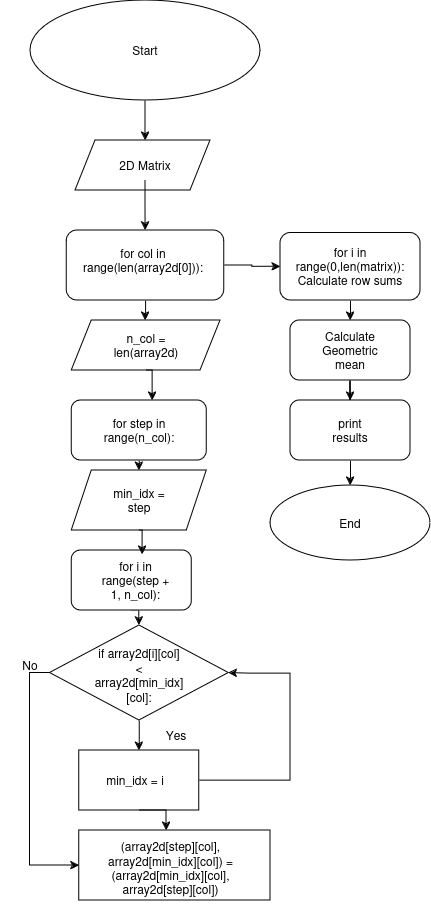

The diagram above was exported from draw.io. Its source (the exported page's mxGraphModel, read from the mxfile embedded in the PNG):
<mxGraphModel dx="1909" dy="958" grid="1" gridSize="10" guides="1" tooltips="1" connect="1" arrows="1" fold="1" page="1" pageScale="1" pageWidth="850" pageHeight="1100" math="0" shadow="0">
  <root>
    <mxCell id="0" />
    <mxCell id="1" parent="0" />
    <mxCell id="gMN7HV5ySPP_xvngPOc5-3" style="edgeStyle=orthogonalEdgeStyle;rounded=0;orthogonalLoop=1;jettySize=auto;html=1;exitX=0.5;exitY=1;exitDx=0;exitDy=0;" edge="1" parent="1" source="gMN7HV5ySPP_xvngPOc5-1">
      <mxGeometry relative="1" as="geometry">
        <mxPoint x="435" y="190" as="targetPoint" />
      </mxGeometry>
    </mxCell>
    <mxCell id="gMN7HV5ySPP_xvngPOc5-1" value="" style="ellipse;whiteSpace=wrap;html=1;" vertex="1" parent="1">
      <mxGeometry x="320" y="50" width="230" height="100" as="geometry" />
    </mxCell>
    <mxCell id="gMN7HV5ySPP_xvngPOc5-2" value="Start" style="text;html=1;align=center;verticalAlign=middle;whiteSpace=wrap;rounded=0;" vertex="1" parent="1">
      <mxGeometry x="405" y="85" width="60" height="30" as="geometry" />
    </mxCell>
    <mxCell id="gMN7HV5ySPP_xvngPOc5-4" value="" style="shape=parallelogram;perimeter=parallelogramPerimeter;whiteSpace=wrap;html=1;fixedSize=1;" vertex="1" parent="1">
      <mxGeometry x="365" y="190" width="135" height="50" as="geometry" />
    </mxCell>
    <mxCell id="gMN7HV5ySPP_xvngPOc5-11" value="" style="edgeStyle=orthogonalEdgeStyle;rounded=0;orthogonalLoop=1;jettySize=auto;html=1;" edge="1" parent="1" source="gMN7HV5ySPP_xvngPOc5-5" target="gMN7HV5ySPP_xvngPOc5-6">
      <mxGeometry relative="1" as="geometry" />
    </mxCell>
    <mxCell id="gMN7HV5ySPP_xvngPOc5-5" value="2D Matrix" style="text;html=1;align=center;verticalAlign=middle;whiteSpace=wrap;rounded=0;" vertex="1" parent="1">
      <mxGeometry x="405" y="200" width="60" height="30" as="geometry" />
    </mxCell>
    <mxCell id="gMN7HV5ySPP_xvngPOc5-15" value="" style="edgeStyle=orthogonalEdgeStyle;rounded=0;orthogonalLoop=1;jettySize=auto;html=1;" edge="1" parent="1" source="gMN7HV5ySPP_xvngPOc5-6" target="gMN7HV5ySPP_xvngPOc5-14">
      <mxGeometry relative="1" as="geometry" />
    </mxCell>
    <mxCell id="gMN7HV5ySPP_xvngPOc5-54" style="edgeStyle=orthogonalEdgeStyle;rounded=0;orthogonalLoop=1;jettySize=auto;html=1;exitX=1;exitY=0.5;exitDx=0;exitDy=0;entryX=0;entryY=0.5;entryDx=0;entryDy=0;" edge="1" parent="1" source="gMN7HV5ySPP_xvngPOc5-6" target="gMN7HV5ySPP_xvngPOc5-53">
      <mxGeometry relative="1" as="geometry" />
    </mxCell>
    <mxCell id="gMN7HV5ySPP_xvngPOc5-6" value="" style="rounded=1;whiteSpace=wrap;html=1;" vertex="1" parent="1">
      <mxGeometry x="356.25" y="280" width="157.5" height="70" as="geometry" />
    </mxCell>
    <mxCell id="gMN7HV5ySPP_xvngPOc5-13" value="for col in range(len(array2d[0])):" style="text;html=1;align=center;verticalAlign=middle;whiteSpace=wrap;rounded=0;" vertex="1" parent="1">
      <mxGeometry x="402.5" y="295" width="60" height="30" as="geometry" />
    </mxCell>
    <mxCell id="gMN7HV5ySPP_xvngPOc5-14" value="" style="shape=parallelogram;perimeter=parallelogramPerimeter;whiteSpace=wrap;html=1;fixedSize=1;" vertex="1" parent="1">
      <mxGeometry x="361.25" y="370" width="148.75" height="50" as="geometry" />
    </mxCell>
    <mxCell id="gMN7HV5ySPP_xvngPOc5-16" value="n_col = len(array2d)" style="text;html=1;align=center;verticalAlign=middle;whiteSpace=wrap;rounded=0;" vertex="1" parent="1">
      <mxGeometry x="405.63" y="380" width="60" height="30" as="geometry" />
    </mxCell>
    <mxCell id="gMN7HV5ySPP_xvngPOc5-25" style="edgeStyle=orthogonalEdgeStyle;rounded=0;orthogonalLoop=1;jettySize=auto;html=1;exitX=0.5;exitY=1;exitDx=0;exitDy=0;entryX=0.5;entryY=0;entryDx=0;entryDy=0;" edge="1" parent="1" source="gMN7HV5ySPP_xvngPOc5-20" target="gMN7HV5ySPP_xvngPOc5-24">
      <mxGeometry relative="1" as="geometry" />
    </mxCell>
    <mxCell id="gMN7HV5ySPP_xvngPOc5-20" value="" style="rounded=1;whiteSpace=wrap;html=1;" vertex="1" parent="1">
      <mxGeometry x="361.25" y="450" width="135" height="60" as="geometry" />
    </mxCell>
    <mxCell id="gMN7HV5ySPP_xvngPOc5-21" style="edgeStyle=orthogonalEdgeStyle;rounded=0;orthogonalLoop=1;jettySize=auto;html=1;exitX=0.5;exitY=1;exitDx=0;exitDy=0;entryX=0.598;entryY=0;entryDx=0;entryDy=0;entryPerimeter=0;" edge="1" parent="1" source="gMN7HV5ySPP_xvngPOc5-14" target="gMN7HV5ySPP_xvngPOc5-20">
      <mxGeometry relative="1" as="geometry" />
    </mxCell>
    <mxCell id="gMN7HV5ySPP_xvngPOc5-22" value="for step in range(n_col):" style="text;html=1;align=center;verticalAlign=middle;whiteSpace=wrap;rounded=0;" vertex="1" parent="1">
      <mxGeometry x="398.75" y="465" width="60" height="30" as="geometry" />
    </mxCell>
    <mxCell id="gMN7HV5ySPP_xvngPOc5-24" value="" style="shape=parallelogram;perimeter=parallelogramPerimeter;whiteSpace=wrap;html=1;fixedSize=1;" vertex="1" parent="1">
      <mxGeometry x="361.25" y="520" width="135" height="60" as="geometry" />
    </mxCell>
    <mxCell id="gMN7HV5ySPP_xvngPOc5-26" value="min_idx = step" style="text;html=1;align=center;verticalAlign=middle;whiteSpace=wrap;rounded=0;" vertex="1" parent="1">
      <mxGeometry x="398.75" y="535" width="60" height="30" as="geometry" />
    </mxCell>
    <mxCell id="gMN7HV5ySPP_xvngPOc5-35" style="edgeStyle=orthogonalEdgeStyle;rounded=0;orthogonalLoop=1;jettySize=auto;html=1;exitX=0.5;exitY=1;exitDx=0;exitDy=0;entryX=0.5;entryY=0;entryDx=0;entryDy=0;" edge="1" parent="1" source="gMN7HV5ySPP_xvngPOc5-27" target="gMN7HV5ySPP_xvngPOc5-34">
      <mxGeometry relative="1" as="geometry" />
    </mxCell>
    <mxCell id="gMN7HV5ySPP_xvngPOc5-27" value="" style="rounded=1;whiteSpace=wrap;html=1;" vertex="1" parent="1">
      <mxGeometry x="361.25" y="600" width="120" height="60" as="geometry" />
    </mxCell>
    <mxCell id="gMN7HV5ySPP_xvngPOc5-28" style="edgeStyle=orthogonalEdgeStyle;rounded=0;orthogonalLoop=1;jettySize=auto;html=1;exitX=0.5;exitY=1;exitDx=0;exitDy=0;entryX=0.59;entryY=0.067;entryDx=0;entryDy=0;entryPerimeter=0;" edge="1" parent="1" source="gMN7HV5ySPP_xvngPOc5-24" target="gMN7HV5ySPP_xvngPOc5-27">
      <mxGeometry relative="1" as="geometry" />
    </mxCell>
    <mxCell id="gMN7HV5ySPP_xvngPOc5-29" value="for i in range(step + 1, n_col):" style="text;html=1;align=center;verticalAlign=middle;whiteSpace=wrap;rounded=0;" vertex="1" parent="1">
      <mxGeometry x="386.25" y="620" width="78.75" height="20" as="geometry" />
    </mxCell>
    <mxCell id="gMN7HV5ySPP_xvngPOc5-38" style="edgeStyle=orthogonalEdgeStyle;rounded=0;orthogonalLoop=1;jettySize=auto;html=1;exitX=0.5;exitY=1;exitDx=0;exitDy=0;entryX=0.5;entryY=0;entryDx=0;entryDy=0;" edge="1" parent="1" source="gMN7HV5ySPP_xvngPOc5-34" target="gMN7HV5ySPP_xvngPOc5-37">
      <mxGeometry relative="1" as="geometry" />
    </mxCell>
    <mxCell id="gMN7HV5ySPP_xvngPOc5-50" style="edgeStyle=orthogonalEdgeStyle;rounded=0;orthogonalLoop=1;jettySize=auto;html=1;exitX=0;exitY=0.5;exitDx=0;exitDy=0;entryX=0;entryY=0.5;entryDx=0;entryDy=0;" edge="1" parent="1" source="gMN7HV5ySPP_xvngPOc5-34" target="gMN7HV5ySPP_xvngPOc5-48">
      <mxGeometry relative="1" as="geometry">
        <mxPoint x="360" y="920" as="targetPoint" />
      </mxGeometry>
    </mxCell>
    <mxCell id="gMN7HV5ySPP_xvngPOc5-34" value="" style="rhombus;whiteSpace=wrap;html=1;" vertex="1" parent="1">
      <mxGeometry x="339.38" y="675" width="178.75" height="95" as="geometry" />
    </mxCell>
    <mxCell id="gMN7HV5ySPP_xvngPOc5-36" value="if array2d[i][col] &amp;lt; array2d[min_idx][col]:" style="text;html=1;align=center;verticalAlign=middle;whiteSpace=wrap;rounded=0;" vertex="1" parent="1">
      <mxGeometry x="398.75" y="710" width="60" height="30" as="geometry" />
    </mxCell>
    <mxCell id="gMN7HV5ySPP_xvngPOc5-41" style="edgeStyle=orthogonalEdgeStyle;rounded=0;orthogonalLoop=1;jettySize=auto;html=1;entryX=1;entryY=0.5;entryDx=0;entryDy=0;" edge="1" parent="1" source="gMN7HV5ySPP_xvngPOc5-37" target="gMN7HV5ySPP_xvngPOc5-34">
      <mxGeometry relative="1" as="geometry">
        <mxPoint x="560" y="710" as="targetPoint" />
        <Array as="points">
          <mxPoint x="580" y="830" />
          <mxPoint x="580" y="723" />
          <mxPoint x="540" y="723" />
        </Array>
      </mxGeometry>
    </mxCell>
    <mxCell id="gMN7HV5ySPP_xvngPOc5-37" value="" style="rounded=0;whiteSpace=wrap;html=1;" vertex="1" parent="1">
      <mxGeometry x="368.75" y="800" width="120" height="60" as="geometry" />
    </mxCell>
    <mxCell id="gMN7HV5ySPP_xvngPOc5-39" value="min_idx = i" style="text;html=1;align=center;verticalAlign=middle;whiteSpace=wrap;rounded=0;" vertex="1" parent="1">
      <mxGeometry x="395" y="815" width="60" height="30" as="geometry" />
    </mxCell>
    <mxCell id="gMN7HV5ySPP_xvngPOc5-40" value="Yes" style="text;html=1;align=center;verticalAlign=middle;whiteSpace=wrap;rounded=0;" vertex="1" parent="1">
      <mxGeometry x="436.25" y="770" width="60" height="30" as="geometry" />
    </mxCell>
    <mxCell id="gMN7HV5ySPP_xvngPOc5-48" value="" style="rounded=0;whiteSpace=wrap;html=1;" vertex="1" parent="1">
      <mxGeometry x="368.75" y="880" width="191.25" height="70" as="geometry" />
    </mxCell>
    <mxCell id="gMN7HV5ySPP_xvngPOc5-49" style="edgeStyle=orthogonalEdgeStyle;rounded=0;orthogonalLoop=1;jettySize=auto;html=1;exitX=0.5;exitY=1;exitDx=0;exitDy=0;entryX=0.456;entryY=0;entryDx=0;entryDy=0;entryPerimeter=0;" edge="1" parent="1" source="gMN7HV5ySPP_xvngPOc5-37" target="gMN7HV5ySPP_xvngPOc5-48">
      <mxGeometry relative="1" as="geometry" />
    </mxCell>
    <mxCell id="gMN7HV5ySPP_xvngPOc5-51" value="No" style="text;html=1;align=center;verticalAlign=middle;whiteSpace=wrap;rounded=0;" vertex="1" parent="1">
      <mxGeometry x="290" y="700" width="60" height="30" as="geometry" />
    </mxCell>
    <mxCell id="gMN7HV5ySPP_xvngPOc5-52" value="(array2d[step][col], array2d[min_idx][col]) = (array2d[min_idx][col], array2d[step][col])&lt;div&gt;&lt;br/&gt;&lt;/div&gt;" style="text;html=1;align=center;verticalAlign=middle;whiteSpace=wrap;rounded=0;" vertex="1" parent="1">
      <mxGeometry x="365" y="910" width="191.25" height="30" as="geometry" />
    </mxCell>
    <mxCell id="gMN7HV5ySPP_xvngPOc5-57" style="edgeStyle=orthogonalEdgeStyle;rounded=0;orthogonalLoop=1;jettySize=auto;html=1;exitX=0.5;exitY=1;exitDx=0;exitDy=0;entryX=0.5;entryY=0;entryDx=0;entryDy=0;" edge="1" parent="1" source="gMN7HV5ySPP_xvngPOc5-53" target="gMN7HV5ySPP_xvngPOc5-56">
      <mxGeometry relative="1" as="geometry" />
    </mxCell>
    <mxCell id="gMN7HV5ySPP_xvngPOc5-53" value="" style="rounded=1;whiteSpace=wrap;html=1;" vertex="1" parent="1">
      <mxGeometry x="570" y="282.5" width="140" height="67.5" as="geometry" />
    </mxCell>
    <mxCell id="gMN7HV5ySPP_xvngPOc5-55" value="&lt;div&gt;for i in range(0,len(matrix)):&lt;/div&gt;&lt;div&gt;Calculate row sums&lt;br&gt;&lt;/div&gt;" style="text;html=1;align=center;verticalAlign=middle;whiteSpace=wrap;rounded=0;" vertex="1" parent="1">
      <mxGeometry x="610" y="301.25" width="60" height="30" as="geometry" />
    </mxCell>
    <mxCell id="gMN7HV5ySPP_xvngPOc5-60" style="edgeStyle=orthogonalEdgeStyle;rounded=0;orthogonalLoop=1;jettySize=auto;html=1;exitX=0.5;exitY=1;exitDx=0;exitDy=0;" edge="1" parent="1" source="gMN7HV5ySPP_xvngPOc5-56" target="gMN7HV5ySPP_xvngPOc5-59">
      <mxGeometry relative="1" as="geometry" />
    </mxCell>
    <mxCell id="gMN7HV5ySPP_xvngPOc5-56" value="" style="rounded=1;whiteSpace=wrap;html=1;" vertex="1" parent="1">
      <mxGeometry x="580" y="370" width="120" height="60" as="geometry" />
    </mxCell>
    <mxCell id="gMN7HV5ySPP_xvngPOc5-58" value="Calculate Geometric mean" style="text;html=1;align=center;verticalAlign=middle;whiteSpace=wrap;rounded=0;" vertex="1" parent="1">
      <mxGeometry x="610" y="385" width="60" height="30" as="geometry" />
    </mxCell>
    <mxCell id="gMN7HV5ySPP_xvngPOc5-63" style="edgeStyle=orthogonalEdgeStyle;rounded=0;orthogonalLoop=1;jettySize=auto;html=1;exitX=0.5;exitY=1;exitDx=0;exitDy=0;entryX=0.5;entryY=0;entryDx=0;entryDy=0;" edge="1" parent="1" source="gMN7HV5ySPP_xvngPOc5-59" target="gMN7HV5ySPP_xvngPOc5-62">
      <mxGeometry relative="1" as="geometry" />
    </mxCell>
    <mxCell id="gMN7HV5ySPP_xvngPOc5-59" value="" style="rounded=1;whiteSpace=wrap;html=1;" vertex="1" parent="1">
      <mxGeometry x="580" y="450" width="120" height="60" as="geometry" />
    </mxCell>
    <mxCell id="gMN7HV5ySPP_xvngPOc5-61" value="print results" style="text;html=1;align=center;verticalAlign=middle;whiteSpace=wrap;rounded=0;" vertex="1" parent="1">
      <mxGeometry x="610" y="465" width="60" height="30" as="geometry" />
    </mxCell>
    <mxCell id="gMN7HV5ySPP_xvngPOc5-62" value="" style="ellipse;whiteSpace=wrap;html=1;" vertex="1" parent="1">
      <mxGeometry x="560" y="535" width="160" height="75" as="geometry" />
    </mxCell>
    <mxCell id="gMN7HV5ySPP_xvngPOc5-64" value="End" style="text;html=1;align=center;verticalAlign=middle;whiteSpace=wrap;rounded=0;" vertex="1" parent="1">
      <mxGeometry x="610" y="557.5" width="60" height="30" as="geometry" />
    </mxCell>
  </root>
</mxGraphModel>